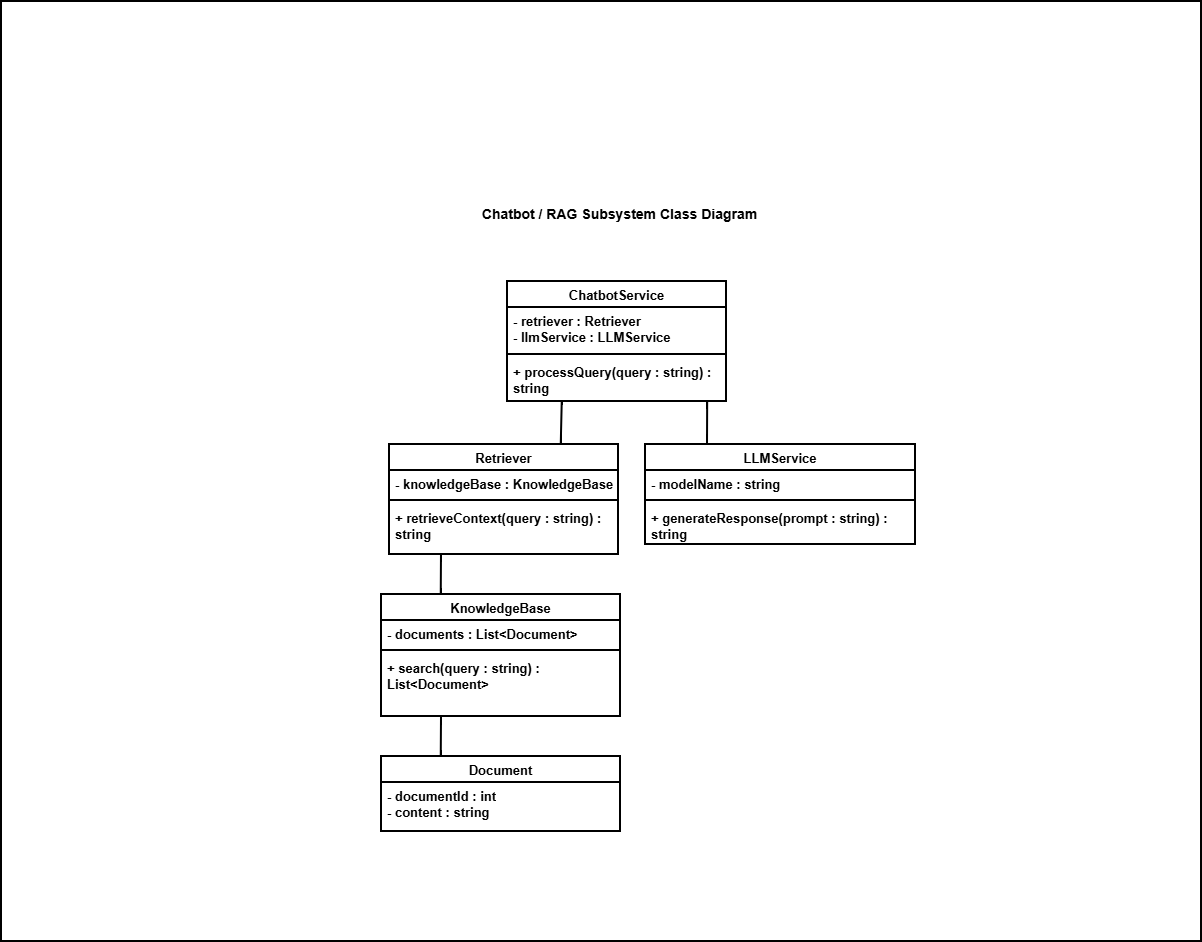

The diagram above was exported from draw.io. Its source (the exported page's mxGraphModel, read from the mxfile embedded in the PNG):
<mxGraphModel dx="2863" dy="1891" grid="1" gridSize="10" guides="1" tooltips="1" connect="1" arrows="1" fold="1" page="1" pageScale="1" pageWidth="827" pageHeight="1169" math="0" shadow="0">
  <root>
    <mxCell id="0" />
    <mxCell id="1" parent="0" />
    <mxCell id="AZ6DyMAmxsrK8sba-T6H-1" parent="1" style="rounded=0;whiteSpace=wrap;html=1;strokeWidth=2;fontStyle=1;fontSize=13;" value="" vertex="1">
      <mxGeometry height="940" width="1200" x="-1440" y="-380" as="geometry" />
    </mxCell>
    <mxCell id="AZ6DyMAmxsrK8sba-T6H-67" parent="1" style="swimlane;fontStyle=1;align=center;verticalAlign=top;childLayout=stackLayout;horizontal=1;startSize=26;horizontalStack=0;resizeParent=1;resizeParentMax=0;resizeLast=0;collapsible=1;marginBottom=0;whiteSpace=wrap;html=1;strokeWidth=2;fontSize=13;" value="&lt;div&gt;ChatbotService&lt;/div&gt;&lt;div&gt;&lt;br&gt;&lt;/div&gt;" vertex="1">
      <mxGeometry height="120" width="219" x="-934" y="-100" as="geometry" />
    </mxCell>
    <mxCell id="AZ6DyMAmxsrK8sba-T6H-68" parent="AZ6DyMAmxsrK8sba-T6H-67" style="text;strokeColor=none;fillColor=none;align=left;verticalAlign=top;spacingLeft=4;spacingRight=4;overflow=hidden;rotatable=0;points=[[0,0.5],[1,0.5]];portConstraint=eastwest;whiteSpace=wrap;html=1;strokeWidth=2;fontStyle=1;fontSize=13;" value="&lt;div&gt;- retriever : Retriever&lt;/div&gt;&lt;div&gt;- llmService : LLMService&lt;/div&gt;&lt;div&gt;&lt;br&gt;&lt;/div&gt;" vertex="1">
      <mxGeometry height="43" width="219" y="26" as="geometry" />
    </mxCell>
    <mxCell id="AZ6DyMAmxsrK8sba-T6H-69" parent="AZ6DyMAmxsrK8sba-T6H-67" style="line;strokeWidth=2;fillColor=none;align=left;verticalAlign=middle;spacingTop=-1;spacingLeft=3;spacingRight=3;rotatable=0;labelPosition=right;points=[];portConstraint=eastwest;strokeColor=inherit;fontStyle=1;fontSize=13;" value="" vertex="1">
      <mxGeometry height="8" width="219" y="69" as="geometry" />
    </mxCell>
    <mxCell id="AZ6DyMAmxsrK8sba-T6H-70" parent="AZ6DyMAmxsrK8sba-T6H-67" style="text;strokeColor=none;fillColor=none;align=left;verticalAlign=top;spacingLeft=4;spacingRight=4;overflow=hidden;rotatable=0;points=[[0,0.5],[1,0.5]];portConstraint=eastwest;whiteSpace=wrap;html=1;strokeWidth=2;fontStyle=1;fontSize=13;" value="&lt;div&gt;+ processQuery(query : string) : string&lt;/div&gt;&lt;div&gt;&lt;br&gt;&lt;/div&gt;" vertex="1">
      <mxGeometry height="43" width="219" y="77" as="geometry" />
    </mxCell>
    <mxCell id="AZ6DyMAmxsrK8sba-T6H-71" parent="1" style="swimlane;fontStyle=1;align=center;verticalAlign=top;childLayout=stackLayout;horizontal=1;startSize=26;horizontalStack=0;resizeParent=1;resizeParentMax=0;resizeLast=0;collapsible=1;marginBottom=0;whiteSpace=wrap;html=1;strokeWidth=2;fontSize=13;" value="&lt;div&gt;Retriever&lt;/div&gt;&lt;div&gt;&lt;br&gt;&lt;/div&gt;" vertex="1">
      <mxGeometry height="110" width="229" x="-1052" y="63" as="geometry" />
    </mxCell>
    <mxCell id="AZ6DyMAmxsrK8sba-T6H-72" parent="AZ6DyMAmxsrK8sba-T6H-71" style="text;strokeColor=none;fillColor=none;align=left;verticalAlign=top;spacingLeft=4;spacingRight=4;overflow=hidden;rotatable=0;points=[[0,0.5],[1,0.5]];portConstraint=eastwest;whiteSpace=wrap;html=1;strokeWidth=2;fontStyle=1;fontSize=13;" value="&lt;div&gt;- knowledgeBase : KnowledgeBase&lt;/div&gt;&lt;div&gt;&lt;br&gt;&lt;/div&gt;" vertex="1">
      <mxGeometry height="26" width="229" y="26" as="geometry" />
    </mxCell>
    <mxCell id="AZ6DyMAmxsrK8sba-T6H-73" parent="AZ6DyMAmxsrK8sba-T6H-71" style="line;strokeWidth=2;fillColor=none;align=left;verticalAlign=middle;spacingTop=-1;spacingLeft=3;spacingRight=3;rotatable=0;labelPosition=right;points=[];portConstraint=eastwest;strokeColor=inherit;fontStyle=1;fontSize=13;" value="" vertex="1">
      <mxGeometry height="8" width="229" y="52" as="geometry" />
    </mxCell>
    <mxCell id="AZ6DyMAmxsrK8sba-T6H-74" parent="AZ6DyMAmxsrK8sba-T6H-71" style="text;strokeColor=none;fillColor=none;align=left;verticalAlign=top;spacingLeft=4;spacingRight=4;overflow=hidden;rotatable=0;points=[[0,0.5],[1,0.5]];portConstraint=eastwest;whiteSpace=wrap;html=1;strokeWidth=2;fontStyle=1;fontSize=13;" value="&lt;div&gt;+ retrieveContext(query : string) : string&lt;/div&gt;&lt;div&gt;&lt;br&gt;&lt;/div&gt;" vertex="1">
      <mxGeometry height="50" width="229" y="60" as="geometry" />
    </mxCell>
    <mxCell id="AZ6DyMAmxsrK8sba-T6H-75" parent="1" style="swimlane;fontStyle=1;align=center;verticalAlign=top;childLayout=stackLayout;horizontal=1;startSize=26;horizontalStack=0;resizeParent=1;resizeParentMax=0;resizeLast=0;collapsible=1;marginBottom=0;whiteSpace=wrap;html=1;strokeWidth=2;fontSize=13;" value="&lt;div&gt;KnowledgeBase&lt;/div&gt;&lt;div&gt;&lt;br&gt;&lt;/div&gt;" vertex="1">
      <mxGeometry height="122" width="239" x="-1060" y="213" as="geometry" />
    </mxCell>
    <mxCell id="AZ6DyMAmxsrK8sba-T6H-76" parent="AZ6DyMAmxsrK8sba-T6H-75" style="text;strokeColor=none;fillColor=none;align=left;verticalAlign=top;spacingLeft=4;spacingRight=4;overflow=hidden;rotatable=0;points=[[0,0.5],[1,0.5]];portConstraint=eastwest;whiteSpace=wrap;html=1;strokeWidth=2;fontStyle=1;fontSize=13;" value="&lt;div&gt;- documents : List&amp;lt;Document&amp;gt;&lt;/div&gt;&lt;div&gt;&lt;br&gt;&lt;/div&gt;" vertex="1">
      <mxGeometry height="26" width="239" y="26" as="geometry" />
    </mxCell>
    <mxCell id="AZ6DyMAmxsrK8sba-T6H-77" parent="AZ6DyMAmxsrK8sba-T6H-75" style="line;strokeWidth=2;fillColor=none;align=left;verticalAlign=middle;spacingTop=-1;spacingLeft=3;spacingRight=3;rotatable=0;labelPosition=right;points=[];portConstraint=eastwest;strokeColor=inherit;fontStyle=1;fontSize=13;" value="" vertex="1">
      <mxGeometry height="8" width="239" y="52" as="geometry" />
    </mxCell>
    <mxCell id="AZ6DyMAmxsrK8sba-T6H-78" parent="AZ6DyMAmxsrK8sba-T6H-75" style="text;strokeColor=none;fillColor=none;align=left;verticalAlign=top;spacingLeft=4;spacingRight=4;overflow=hidden;rotatable=0;points=[[0,0.5],[1,0.5]];portConstraint=eastwest;whiteSpace=wrap;html=1;strokeWidth=2;fontStyle=1;fontSize=13;" value="&lt;div&gt;+ search(query : string) : List&amp;lt;Document&amp;gt;&lt;/div&gt;&lt;div&gt;&lt;br&gt;&lt;/div&gt;" vertex="1">
      <mxGeometry height="62" width="239" y="60" as="geometry" />
    </mxCell>
    <mxCell id="AZ6DyMAmxsrK8sba-T6H-79" parent="1" style="swimlane;fontStyle=1;align=center;verticalAlign=top;childLayout=stackLayout;horizontal=1;startSize=26;horizontalStack=0;resizeParent=1;resizeParentMax=0;resizeLast=0;collapsible=1;marginBottom=0;whiteSpace=wrap;html=1;strokeWidth=2;fontSize=13;" value="&lt;div&gt;LLMService&lt;/div&gt;&lt;div&gt;&lt;br&gt;&lt;/div&gt;" vertex="1">
      <mxGeometry height="100" width="270" x="-796" y="63" as="geometry" />
    </mxCell>
    <mxCell id="AZ6DyMAmxsrK8sba-T6H-80" parent="AZ6DyMAmxsrK8sba-T6H-79" style="text;strokeColor=none;fillColor=none;align=left;verticalAlign=top;spacingLeft=4;spacingRight=4;overflow=hidden;rotatable=0;points=[[0,0.5],[1,0.5]];portConstraint=eastwest;whiteSpace=wrap;html=1;strokeWidth=2;fontStyle=1;fontSize=13;" value="&lt;div&gt;- modelName : string&lt;/div&gt;&lt;div&gt;&lt;br&gt;&lt;/div&gt;" vertex="1">
      <mxGeometry height="26" width="270" y="26" as="geometry" />
    </mxCell>
    <mxCell id="AZ6DyMAmxsrK8sba-T6H-81" parent="AZ6DyMAmxsrK8sba-T6H-79" style="line;strokeWidth=2;fillColor=none;align=left;verticalAlign=middle;spacingTop=-1;spacingLeft=3;spacingRight=3;rotatable=0;labelPosition=right;points=[];portConstraint=eastwest;strokeColor=inherit;fontStyle=1;fontSize=13;" value="" vertex="1">
      <mxGeometry height="8" width="270" y="52" as="geometry" />
    </mxCell>
    <mxCell id="AZ6DyMAmxsrK8sba-T6H-82" parent="AZ6DyMAmxsrK8sba-T6H-79" style="text;strokeColor=none;fillColor=none;align=left;verticalAlign=top;spacingLeft=4;spacingRight=4;overflow=hidden;rotatable=0;points=[[0,0.5],[1,0.5]];portConstraint=eastwest;whiteSpace=wrap;html=1;strokeWidth=2;fontStyle=1;fontSize=13;" value="&lt;div&gt;+ generateResponse(prompt : string) : string&lt;/div&gt;&lt;div&gt;&lt;br&gt;&lt;/div&gt;" vertex="1">
      <mxGeometry height="40" width="270" y="60" as="geometry" />
    </mxCell>
    <mxCell id="AZ6DyMAmxsrK8sba-T6H-83" edge="1" parent="1" source="AZ6DyMAmxsrK8sba-T6H-71" style="endArrow=none;html=1;rounded=0;fontSize=13;startSize=8;endSize=8;curved=1;entryX=0.25;entryY=1;entryDx=0;entryDy=0;exitX=0.75;exitY=0;exitDx=0;exitDy=0;strokeWidth=2;fontStyle=1" target="AZ6DyMAmxsrK8sba-T6H-67" value="">
      <mxGeometry height="50" relative="1" width="50" as="geometry">
        <mxPoint x="-787" y="72" as="sourcePoint" />
        <mxPoint x="-737" y="22" as="targetPoint" />
      </mxGeometry>
    </mxCell>
    <mxCell id="AZ6DyMAmxsrK8sba-T6H-84" edge="1" parent="1" style="endArrow=none;html=1;rounded=0;fontSize=13;startSize=8;endSize=8;curved=1;exitX=0.25;exitY=0;exitDx=0;exitDy=0;entryX=0.914;entryY=1.007;entryDx=0;entryDy=0;entryPerimeter=0;strokeWidth=2;fontStyle=1" target="AZ6DyMAmxsrK8sba-T6H-70" value="">
      <mxGeometry height="50" relative="1" width="50" as="geometry">
        <mxPoint x="-734" y="63" as="sourcePoint" />
        <mxPoint x="-734" y="-22" as="targetPoint" />
      </mxGeometry>
    </mxCell>
    <mxCell id="AZ6DyMAmxsrK8sba-T6H-85" edge="1" parent="1" source="AZ6DyMAmxsrK8sba-T6H-75" style="endArrow=none;html=1;rounded=0;fontSize=13;startSize=8;endSize=8;curved=1;exitX=0.25;exitY=0;exitDx=0;exitDy=0;entryX=0.227;entryY=0.993;entryDx=0;entryDy=0;entryPerimeter=0;strokeWidth=2;fontStyle=1" target="AZ6DyMAmxsrK8sba-T6H-74" value="">
      <mxGeometry height="50" relative="1" width="50" as="geometry">
        <Array as="points" />
        <mxPoint x="-796" y="328" as="sourcePoint" />
        <mxPoint x="-1000" y="158" as="targetPoint" />
      </mxGeometry>
    </mxCell>
    <mxCell id="AZ6DyMAmxsrK8sba-T6H-86" parent="1" style="swimlane;fontStyle=1;align=center;verticalAlign=top;childLayout=stackLayout;horizontal=1;startSize=26;horizontalStack=0;resizeParent=1;resizeParentMax=0;resizeLast=0;collapsible=1;marginBottom=0;whiteSpace=wrap;html=1;strokeWidth=2;fontSize=13;" value="&lt;div&gt;Document&lt;/div&gt;&lt;div&gt;&lt;br&gt;&lt;/div&gt;" vertex="1">
      <mxGeometry height="75" width="239" x="-1060" y="375" as="geometry" />
    </mxCell>
    <mxCell id="AZ6DyMAmxsrK8sba-T6H-87" parent="AZ6DyMAmxsrK8sba-T6H-86" style="text;strokeColor=none;fillColor=none;align=left;verticalAlign=top;spacingLeft=4;spacingRight=4;overflow=hidden;rotatable=0;points=[[0,0.5],[1,0.5]];portConstraint=eastwest;whiteSpace=wrap;html=1;strokeWidth=2;fontStyle=1;fontSize=13;" value="&lt;div&gt;- documentId : int&lt;/div&gt;&lt;div&gt;- content : string&lt;/div&gt;&lt;div&gt;&lt;br&gt;&lt;/div&gt;" vertex="1">
      <mxGeometry height="49" width="239" y="26" as="geometry" />
    </mxCell>
    <mxCell id="AZ6DyMAmxsrK8sba-T6H-88" edge="1" parent="1" source="AZ6DyMAmxsrK8sba-T6H-86" style="endArrow=none;html=1;rounded=0;fontSize=13;startSize=8;endSize=8;curved=1;exitX=0.25;exitY=0;exitDx=0;exitDy=0;strokeWidth=2;fontStyle=1" value="">
      <mxGeometry height="50" relative="1" width="50" as="geometry">
        <mxPoint x="-750" y="534" as="sourcePoint" />
        <mxPoint x="-1000" y="335" as="targetPoint" />
      </mxGeometry>
    </mxCell>
    <mxCell id="AZ6DyMAmxsrK8sba-T6H-91" parent="1" style="text;html=1;whiteSpace=wrap;strokeColor=none;fillColor=none;align=center;verticalAlign=middle;rounded=0;" value="&lt;font style=&quot;font-size: 14px;&quot;&gt;&lt;b&gt;Chatbot / RAG Subsystem Class Diagram&lt;/b&gt;&lt;/font&gt;" vertex="1">
      <mxGeometry height="30" width="317" x="-980" y="-182" as="geometry" />
    </mxCell>
  </root>
</mxGraphModel>